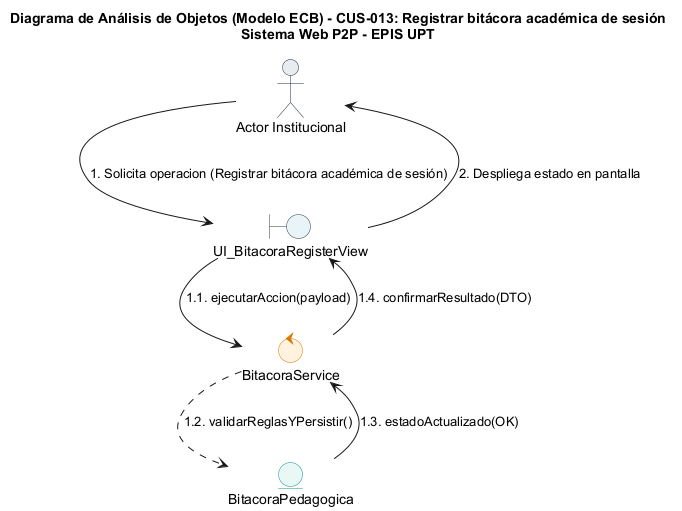

The diagram above was rendered by PlantUML. Its source (embedded in the PNG):
@startuml
title Diagrama de Análisis de Objetos (Modelo ECB) - CUS-013: Registrar bitácora académica de sesión\nSistema Web P2P - EPIS UPT

skinparam shadowing false
skinparam roundcorner 8
skinparam defaultFontName Arial
skinparam fontSize 11

skinparam actor {
    BackgroundColor #E9ECEF
    BorderColor #1D2D44
}
skinparam boundary {
    BackgroundColor #E8F4F8
    BorderColor #2B3A42
}
skinparam control {
    BackgroundColor #FFF2DF
    BorderColor #D97706
}
skinparam entity {
    BackgroundColor #E8F8F5
    BorderColor #0D9488
}

actor "Actor Institucional" as ActUser
boundary "UI_BitacoraRegisterView" as B_Main
control "BitacoraService" as C_Main
entity "BitacoraPedagogica" as E_Main

ActUser --> B_Main : 1. Solicita operacion (Registrar bitácora académica de sesión)
B_Main --> C_Main : 1.1. ejecutarAccion(payload)
C_Main ..> E_Main : 1.2. validarReglasYPersistir()
E_Main --> C_Main : 1.3. estadoActualizado(OK)
C_Main --> B_Main : 1.4. confirmarResultado(DTO)
B_Main --> ActUser : 2. Despliega estado en pantalla
@enduml